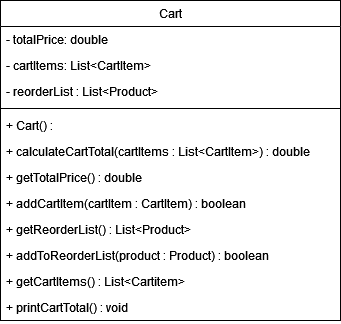

The diagram above was exported from draw.io. Its source (the exported page's mxGraphModel, read from the mxfile embedded in the PNG):
<mxGraphModel dx="665" dy="1021" grid="1" gridSize="10" guides="1" tooltips="1" connect="1" arrows="1" fold="1" page="1" pageScale="1" pageWidth="827" pageHeight="1169" math="0" shadow="0">
  <root>
    <mxCell id="WIyWlLk6GJQsqaUBKTNV-0" />
    <mxCell id="WIyWlLk6GJQsqaUBKTNV-1" parent="WIyWlLk6GJQsqaUBKTNV-0" />
    <mxCell id="zkfFHV4jXpPFQw0GAbJ--17" value="Cart" style="swimlane;fontStyle=0;align=center;verticalAlign=top;childLayout=stackLayout;horizontal=1;startSize=26;horizontalStack=0;resizeParent=1;resizeLast=0;collapsible=1;marginBottom=0;rounded=0;shadow=0;strokeWidth=1;" parent="WIyWlLk6GJQsqaUBKTNV-1" vertex="1">
      <mxGeometry x="200" y="230" width="340" height="320" as="geometry">
        <mxRectangle x="550" y="140" width="160" height="26" as="alternateBounds" />
      </mxGeometry>
    </mxCell>
    <mxCell id="zkfFHV4jXpPFQw0GAbJ--18" value="- totalPrice: double" style="text;align=left;verticalAlign=top;spacingLeft=4;spacingRight=4;overflow=hidden;rotatable=0;points=[[0,0.5],[1,0.5]];portConstraint=eastwest;" parent="zkfFHV4jXpPFQw0GAbJ--17" vertex="1">
      <mxGeometry y="26" width="340" height="26" as="geometry" />
    </mxCell>
    <mxCell id="Atyz9rGltRMhDaQ7TMIf-0" value="- cartItems: List&lt;CartItem&gt;" style="text;align=left;verticalAlign=top;spacingLeft=4;spacingRight=4;overflow=hidden;rotatable=0;points=[[0,0.5],[1,0.5]];portConstraint=eastwest;" parent="zkfFHV4jXpPFQw0GAbJ--17" vertex="1">
      <mxGeometry y="52" width="340" height="26" as="geometry" />
    </mxCell>
    <mxCell id="Atyz9rGltRMhDaQ7TMIf-12" value="- reorderList : List&lt;Product&gt;" style="text;align=left;verticalAlign=top;spacingLeft=4;spacingRight=4;overflow=hidden;rotatable=0;points=[[0,0.5],[1,0.5]];portConstraint=eastwest;" parent="zkfFHV4jXpPFQw0GAbJ--17" vertex="1">
      <mxGeometry y="78" width="340" height="26" as="geometry" />
    </mxCell>
    <mxCell id="zkfFHV4jXpPFQw0GAbJ--23" value="" style="line;html=1;strokeWidth=1;align=left;verticalAlign=middle;spacingTop=-1;spacingLeft=3;spacingRight=3;rotatable=0;labelPosition=right;points=[];portConstraint=eastwest;" parent="zkfFHV4jXpPFQw0GAbJ--17" vertex="1">
      <mxGeometry y="104" width="340" height="8" as="geometry" />
    </mxCell>
    <mxCell id="Atyz9rGltRMhDaQ7TMIf-3" value="+ Cart() :" style="text;align=left;verticalAlign=top;spacingLeft=4;spacingRight=4;overflow=hidden;rotatable=0;points=[[0,0.5],[1,0.5]];portConstraint=eastwest;" parent="zkfFHV4jXpPFQw0GAbJ--17" vertex="1">
      <mxGeometry y="112" width="340" height="26" as="geometry" />
    </mxCell>
    <mxCell id="Atyz9rGltRMhDaQ7TMIf-1" value="+ calculateCartTotal(cartItems : List&lt;CartItem&gt;) : double" style="text;align=left;verticalAlign=top;spacingLeft=4;spacingRight=4;overflow=hidden;rotatable=0;points=[[0,0.5],[1,0.5]];portConstraint=eastwest;" parent="zkfFHV4jXpPFQw0GAbJ--17" vertex="1">
      <mxGeometry y="138" width="340" height="26" as="geometry" />
    </mxCell>
    <mxCell id="Atyz9rGltRMhDaQ7TMIf-11" value="+ getTotalPrice() : double" style="text;align=left;verticalAlign=top;spacingLeft=4;spacingRight=4;overflow=hidden;rotatable=0;points=[[0,0.5],[1,0.5]];portConstraint=eastwest;" parent="zkfFHV4jXpPFQw0GAbJ--17" vertex="1">
      <mxGeometry y="164" width="340" height="26" as="geometry" />
    </mxCell>
    <mxCell id="zkfFHV4jXpPFQw0GAbJ--25" value="+ addCartItem(cartItem : CartItem) : boolean" style="text;align=left;verticalAlign=top;spacingLeft=4;spacingRight=4;overflow=hidden;rotatable=0;points=[[0,0.5],[1,0.5]];portConstraint=eastwest;" parent="zkfFHV4jXpPFQw0GAbJ--17" vertex="1">
      <mxGeometry y="190" width="340" height="26" as="geometry" />
    </mxCell>
    <mxCell id="pK-4DVDX1emGaJ0CYXbq-1" value="+ getReorderList() : List&lt;Product&gt;" style="text;align=left;verticalAlign=top;spacingLeft=4;spacingRight=4;overflow=hidden;rotatable=0;points=[[0,0.5],[1,0.5]];portConstraint=eastwest;" parent="zkfFHV4jXpPFQw0GAbJ--17" vertex="1">
      <mxGeometry y="216" width="340" height="26" as="geometry" />
    </mxCell>
    <mxCell id="pK-4DVDX1emGaJ0CYXbq-2" value="+ addToReorderList(product : Product) : boolean" style="text;align=left;verticalAlign=top;spacingLeft=4;spacingRight=4;overflow=hidden;rotatable=0;points=[[0,0.5],[1,0.5]];portConstraint=eastwest;" parent="zkfFHV4jXpPFQw0GAbJ--17" vertex="1">
      <mxGeometry y="242" width="340" height="26" as="geometry" />
    </mxCell>
    <mxCell id="Atyz9rGltRMhDaQ7TMIf-10" value="+ getCartItems() : List&lt;Cartitem&gt;" style="text;align=left;verticalAlign=top;spacingLeft=4;spacingRight=4;overflow=hidden;rotatable=0;points=[[0,0.5],[1,0.5]];portConstraint=eastwest;" parent="zkfFHV4jXpPFQw0GAbJ--17" vertex="1">
      <mxGeometry y="268" width="340" height="26" as="geometry" />
    </mxCell>
    <mxCell id="Atyz9rGltRMhDaQ7TMIf-4" value="+ printCartTotal() : void" style="text;align=left;verticalAlign=top;spacingLeft=4;spacingRight=4;overflow=hidden;rotatable=0;points=[[0,0.5],[1,0.5]];portConstraint=eastwest;" parent="zkfFHV4jXpPFQw0GAbJ--17" vertex="1">
      <mxGeometry y="294" width="340" height="26" as="geometry" />
    </mxCell>
  </root>
</mxGraphModel>